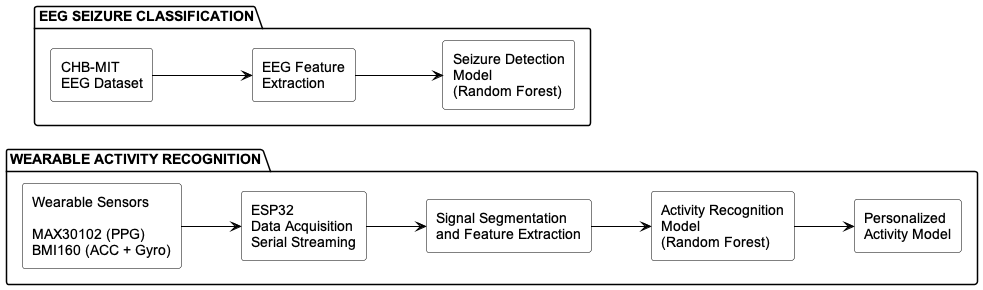

The diagram above was rendered by PlantUML. Its source (embedded in the PNG):
@startuml

' ============================================================
' Figure 1 - Evaluated Components of the Proposed Framework
' IEEE-style monochrome architecture
' ============================================================

skinparam backgroundColor white
skinparam shadowing false
skinparam defaultFontName Arial
skinparam defaultFontSize 14
skinparam ArrowColor black
skinparam RectangleBorderColor black
skinparam RectangleBackgroundColor white
skinparam PackageBorderColor black
skinparam PackageBackgroundColor white

left to right direction


' ============================================================
' WEARABLE ACTIVITY RECOGNITION
' ============================================================

package "WEARABLE ACTIVITY RECOGNITION" {

    rectangle "Wearable Sensors\n\nMAX30102 (PPG)\nBMI160 (ACC + Gyro)" as sensors

    rectangle "ESP32\nData Acquisition\nSerial Streaming" as esp32

    rectangle "Signal Segmentation\nand Feature Extraction" as features

    rectangle "Activity Recognition\nModel\n(Random Forest)" as activity

    rectangle "Personalized\nActivity Model" as personalized

    sensors --> esp32
    esp32 --> features
    features --> activity
    activity --> personalized
}


' ============================================================
' EEG SEIZURE CLASSIFICATION
' ============================================================

package "EEG SEIZURE CLASSIFICATION" {

    rectangle "CHB-MIT\nEEG Dataset" as eeg

    rectangle "EEG Feature\nExtraction" as eeg_features

    rectangle "Seizure Detection\nModel\n(Random Forest)" as seizure

    eeg --> eeg_features
    eeg_features --> seizure
}


' ============================================================
' NO CONNECTION BETWEEN THE TWO EXPERIMENTS
' ============================================================

@enduml